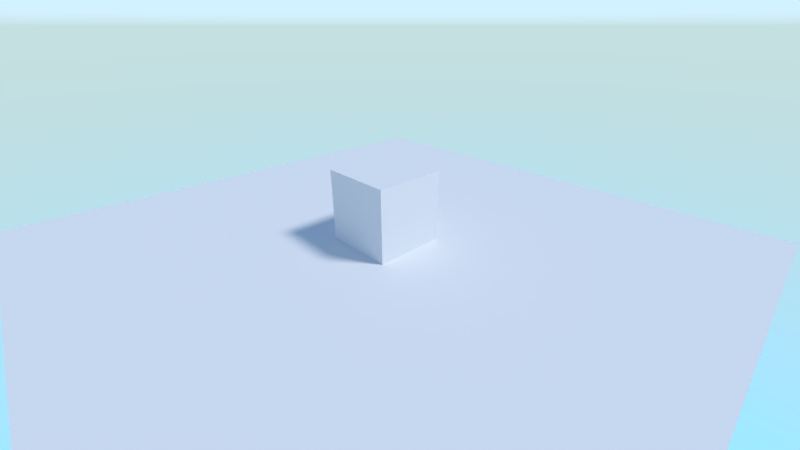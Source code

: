 # Source: clouds.blend  (saved by Blender 2.79.1; exported with 4.5.12 LTS)
import bpy
from mathutils import Matrix  # noqa: F401  (used for matrix-valued properties, if any)

bpy.ops.wm.read_factory_settings(use_empty=True)
scene = bpy.context.scene
scene.name = 'Scene'

# ---- collections
col_collection_1 = bpy.data.collections.new('Collection 1'); scene.collection.children.link(col_collection_1)

# ---- materials (node trees are filled in below, after node groups)
mat_material = bpy.data.materials.new('Material')
mat_material.alpha_threshold = 0.0
mat_material.roughness = 0.5
mat_material.line_color = (0.0, 0.0, 0.0, 1.0)

# ---- material node trees
mat_material.use_nodes = True; mat_material.node_tree.nodes.clear()
_N = mat_material.node_tree.nodes; _L = mat_material.node_tree.links
n0 = _N.new('ShaderNodeOutputMaterial'); n0.name = 'Material Output'; n0.location = (300, 300)
n1 = _N.new('ShaderNodeBsdfDiffuse'); n1.name = 'Diffuse BSDF'; n1.location = (10, 300)
_L.new(n1.outputs[0], n0.inputs[0])
n0.is_active_output = True

# ---- world
world_world = bpy.data.worlds.new('World'); scene.world = world_world
world_world.use_nodes = True; world_world.node_tree.nodes.clear()
_N = world_world.node_tree.nodes; _L = world_world.node_tree.links
n0 = _N.new('ShaderNodeOutputWorld'); n0.name = 'World Output'; n0.location = (300, 300)
n1 = _N.new('ShaderNodeBackground'); n1.name = 'Background'; n1.location = (10, 300)
n1.inputs[1].default_value = 4.0
n2 = _N.new('ShaderNodeTexSky'); n2.name = 'Sky Texture'; n2.location = (-241, 327)
n2.sky_type = 'HOSEK_WILKIE'
n2.sun_elevation = 1.571
_L.new(n1.outputs[0], n0.inputs[0])
_L.new(n2.outputs[0], n1.inputs[0])
n0.is_active_output = True
world_world.color = (0.05088, 0.05088, 0.05088)
world_world.use_sun_shadow = False
world_world.sun_shadow_jitter_overblur = 0.0
world_world.cycles.sampling_method = 'MANUAL'

# ---- cameras
cam_camera = bpy.data.cameras.new('Camera')
cam_camera.clip_end = 50.0
cam_camera.lens = 16.0
cam_camera.sensor_width = 32.0
cam_camera.sensor_height = 18.0
cam_camera.ortho_scale = 7.314
cam_camera.dof.focus_distance = 0.0

# ---- lights
light_lamp = bpy.data.lights.new('Lamp', 'SUN')
light_lamp.transmission_factor = 0.0
light_lamp.cutoff_distance = 30.0
light_lamp.angle = 0.1993
light_lamp.energy = 2.0
light_lamp.shadow_buffer_clip_start = 1.001
light_lamp.shadow_soft_size = 0.1
light_lamp.shadow_cascade_max_distance = 1000.0

# ---- meshes
me_cube_001 = bpy.data.meshes.new('Cube.001')
me_cube_001.from_pydata([(-1.0, -1.0, -1.0), (-1.0, -1.0, 1.0), (-1.0, 1.0, -1.0), (-1.0, 1.0, 1.0), (1.0, -1.0, -1.0), (1.0, -1.0, 1.0), (1.0, 1.0, -1.0), (1.0, 1.0, 1.0)], [], [(0, 1, 3, 2), (2, 3, 7, 6), (6, 7, 5, 4), (4, 5, 1, 0), (2, 6, 4, 0), (7, 3, 1, 5)])
me_cube_001.materials.append(mat_material)
me_cube_001.use_remesh_preserve_volume = False
me_cube_001.use_remesh_preserve_attributes = False
me_cube_001.use_mirror_vertex_groups = False
me_cube_001.update()
me_plane = bpy.data.meshes.new('Plane')
me_plane.from_pydata([(-1.0, -1.0, 0.0), (1.0, -1.0, 0.0), (-1.0, 1.0, 0.0), (1.0, 1.0, 0.0)], [], [(0, 1, 3, 2)])
me_plane.materials.append(mat_material)
me_plane.use_remesh_preserve_volume = False
me_plane.use_remesh_preserve_attributes = False
me_plane.use_mirror_vertex_groups = False
me_plane.update()

# ---- objects
ob_cube = bpy.data.objects.new('Cube', me_cube_001)
ob_plane = bpy.data.objects.new('Plane', me_plane)
ob_lamp = bpy.data.objects.new('Lamp', light_lamp)
ob_camera = bpy.data.objects.new('Camera', cam_camera)

# ---- transforms, parenting, visibility, modifiers, constraints
ob_cube.location = (0.0, 0.0, 1.0)
ob_cube.lineart.crease_threshold = 0.0
ob_plane.location = (0.0, 0.0, 0.0)
ob_plane.scale = (8.0, 8.0, 8.0)
ob_plane.lineart.crease_threshold = 0.0
ob_lamp.location = (4.076, 1.005, 5.904)
ob_lamp.rotation_euler = (0.6503, 0.05522, 2.099)
ob_lamp.lock_rotations_4d = False
ob_lamp.empty_display_type = 'ARROWS'
ob_lamp.color = (0.0, 0.0, 0.0, 0.0)
ob_lamp.lineart.crease_threshold = 0.0
ob_camera.location = (7.481, -6.508, 5.344)
ob_camera.rotation_euler = (1.109, 0.0, 0.8149)
ob_camera.lock_rotations_4d = False
ob_camera.empty_display_type = 'ARROWS'
ob_camera.color = (0.0, 0.0, 0.0, 0.0)
ob_camera.display_type = 'WIRE'
ob_camera.lineart.crease_threshold = 0.0

# ---- collection membership
col_collection_1.objects.link(ob_cube)
col_collection_1.objects.link(ob_plane)
col_collection_1.objects.link(ob_lamp)
col_collection_1.objects.link(ob_camera)

# ---- scene / render settings (as saved in the file)
scene.camera = ob_camera
scene.frame_start = 1; scene.frame_end = 250; scene.frame_set(1)
scene.render.engine = 'CYCLES'
scene.render.resolution_percentage = 50
scene.render.dither_intensity = 0.0
scene.cycles.use_denoising = False
scene.cycles.samples = 128
scene.cycles.sampling_pattern = 'TABULATED_SOBOL'
scene.cycles.use_adaptive_sampling = False
scene.cycles.use_light_tree = False
scene.view_settings.view_transform = 'Standard'
bpy.context.view_layer.update()
